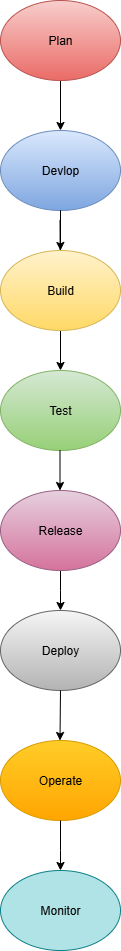

The diagram above was exported from draw.io. Its source (the exported page's mxGraphModel, read from the mxfile embedded in the PNG):
<mxGraphModel dx="1042" dy="562" grid="1" gridSize="10" guides="1" tooltips="1" connect="1" arrows="1" fold="1" page="1" pageScale="1" pageWidth="850" pageHeight="1100" math="0" shadow="0">
  <root>
    <mxCell id="0" />
    <mxCell id="1" parent="0" />
    <mxCell id="74Zl7kFmojGcOdMMa6vP-1" value="Devlop" style="ellipse;whiteSpace=wrap;html=1;fillColor=#dae8fc;gradientColor=#7ea6e0;strokeColor=#6c8ebf;" vertex="1" parent="1">
      <mxGeometry x="350" y="160" width="120" height="80" as="geometry" />
    </mxCell>
    <mxCell id="74Zl7kFmojGcOdMMa6vP-14" value="" style="edgeStyle=orthogonalEdgeStyle;rounded=0;orthogonalLoop=1;jettySize=auto;html=1;" edge="1" parent="1" source="74Zl7kFmojGcOdMMa6vP-2" target="74Zl7kFmojGcOdMMa6vP-1">
      <mxGeometry relative="1" as="geometry" />
    </mxCell>
    <mxCell id="74Zl7kFmojGcOdMMa6vP-2" value="Plan" style="ellipse;whiteSpace=wrap;html=1;fillColor=#f8cecc;strokeColor=#b85450;gradientColor=#ea6b66;" vertex="1" parent="1">
      <mxGeometry x="350" y="30" width="120" height="80" as="geometry" />
    </mxCell>
    <mxCell id="74Zl7kFmojGcOdMMa6vP-4" value="Test" style="ellipse;whiteSpace=wrap;html=1;fillColor=#d5e8d4;gradientColor=#97d077;strokeColor=#82b366;" vertex="1" parent="1">
      <mxGeometry x="350" y="400" width="120" height="80" as="geometry" />
    </mxCell>
    <mxCell id="74Zl7kFmojGcOdMMa6vP-17" value="" style="edgeStyle=orthogonalEdgeStyle;rounded=0;orthogonalLoop=1;jettySize=auto;html=1;" edge="1" parent="1" source="74Zl7kFmojGcOdMMa6vP-5">
      <mxGeometry relative="1" as="geometry">
        <mxPoint x="410" y="640" as="targetPoint" />
      </mxGeometry>
    </mxCell>
    <mxCell id="74Zl7kFmojGcOdMMa6vP-5" value="Release" style="ellipse;whiteSpace=wrap;html=1;fillColor=#e6d0de;gradientColor=#d5739d;strokeColor=#996185;" vertex="1" parent="1">
      <mxGeometry x="350" y="520" width="120" height="80" as="geometry" />
    </mxCell>
    <mxCell id="74Zl7kFmojGcOdMMa6vP-7" value="" style="endArrow=classic;html=1;rounded=0;exitX=0.5;exitY=1;exitDx=0;exitDy=0;" edge="1" parent="1" source="74Zl7kFmojGcOdMMa6vP-3" target="74Zl7kFmojGcOdMMa6vP-4">
      <mxGeometry width="50" height="50" relative="1" as="geometry">
        <mxPoint x="400" y="340" as="sourcePoint" />
        <mxPoint x="450" y="290" as="targetPoint" />
      </mxGeometry>
    </mxCell>
    <mxCell id="74Zl7kFmojGcOdMMa6vP-9" value="" style="endArrow=classic;html=1;rounded=0;exitX=0.5;exitY=1;exitDx=0;exitDy=0;" edge="1" parent="1">
      <mxGeometry width="50" height="50" relative="1" as="geometry">
        <mxPoint x="409.5" y="480" as="sourcePoint" />
        <mxPoint x="409.5" y="520" as="targetPoint" />
      </mxGeometry>
    </mxCell>
    <mxCell id="74Zl7kFmojGcOdMMa6vP-11" value="" style="endArrow=classic;html=1;rounded=0;exitX=0.5;exitY=1;exitDx=0;exitDy=0;" edge="1" parent="1" source="74Zl7kFmojGcOdMMa6vP-3">
      <mxGeometry width="50" height="50" relative="1" as="geometry">
        <mxPoint x="409.5" y="250" as="sourcePoint" />
        <mxPoint x="409.5" y="290" as="targetPoint" />
        <Array as="points">
          <mxPoint x="410" y="240" />
          <mxPoint x="410" y="250" />
        </Array>
      </mxGeometry>
    </mxCell>
    <mxCell id="74Zl7kFmojGcOdMMa6vP-13" value="" style="endArrow=classic;html=1;rounded=0;exitX=0.5;exitY=1;exitDx=0;exitDy=0;" edge="1" parent="1" target="74Zl7kFmojGcOdMMa6vP-3">
      <mxGeometry width="50" height="50" relative="1" as="geometry">
        <mxPoint x="409.5" y="250" as="sourcePoint" />
        <mxPoint x="409.5" y="290" as="targetPoint" />
        <Array as="points" />
      </mxGeometry>
    </mxCell>
    <mxCell id="74Zl7kFmojGcOdMMa6vP-3" value="Build" style="ellipse;whiteSpace=wrap;html=1;fillColor=#fff2cc;gradientColor=#ffd966;strokeColor=#d6b656;" vertex="1" parent="1">
      <mxGeometry x="350" y="280" width="120" height="80" as="geometry" />
    </mxCell>
    <mxCell id="74Zl7kFmojGcOdMMa6vP-19" value="Deploy" style="ellipse;whiteSpace=wrap;html=1;fillColor=#f5f5f5;gradientColor=#b3b3b3;strokeColor=#666666;" vertex="1" parent="1">
      <mxGeometry x="350" y="640" width="120" height="80" as="geometry" />
    </mxCell>
    <mxCell id="74Zl7kFmojGcOdMMa6vP-20" value="" style="endArrow=classic;html=1;rounded=0;exitX=0.5;exitY=1;exitDx=0;exitDy=0;" edge="1" parent="1" source="74Zl7kFmojGcOdMMa6vP-19">
      <mxGeometry width="50" height="50" relative="1" as="geometry">
        <mxPoint x="409.5" y="730" as="sourcePoint" />
        <mxPoint x="409.5" y="770" as="targetPoint" />
      </mxGeometry>
    </mxCell>
    <mxCell id="74Zl7kFmojGcOdMMa6vP-21" value="Operate" style="ellipse;whiteSpace=wrap;html=1;fillColor=#ffcd28;gradientColor=#ffa500;strokeColor=#d79b00;" vertex="1" parent="1">
      <mxGeometry x="350" y="770" width="120" height="80" as="geometry" />
    </mxCell>
    <mxCell id="74Zl7kFmojGcOdMMa6vP-22" value="" style="endArrow=classic;html=1;rounded=0;exitX=0.5;exitY=1;exitDx=0;exitDy=0;" edge="1" parent="1" source="74Zl7kFmojGcOdMMa6vP-21">
      <mxGeometry width="50" height="50" relative="1" as="geometry">
        <mxPoint x="420" y="860" as="sourcePoint" />
        <mxPoint x="410" y="900" as="targetPoint" />
        <Array as="points">
          <mxPoint x="410" y="880" />
        </Array>
      </mxGeometry>
    </mxCell>
    <mxCell id="74Zl7kFmojGcOdMMa6vP-23" value="Monitor" style="ellipse;whiteSpace=wrap;html=1;fillColor=#b0e3e6;strokeColor=#0e8088;" vertex="1" parent="1">
      <mxGeometry x="350" y="900" width="120" height="80" as="geometry" />
    </mxCell>
  </root>
</mxGraphModel>